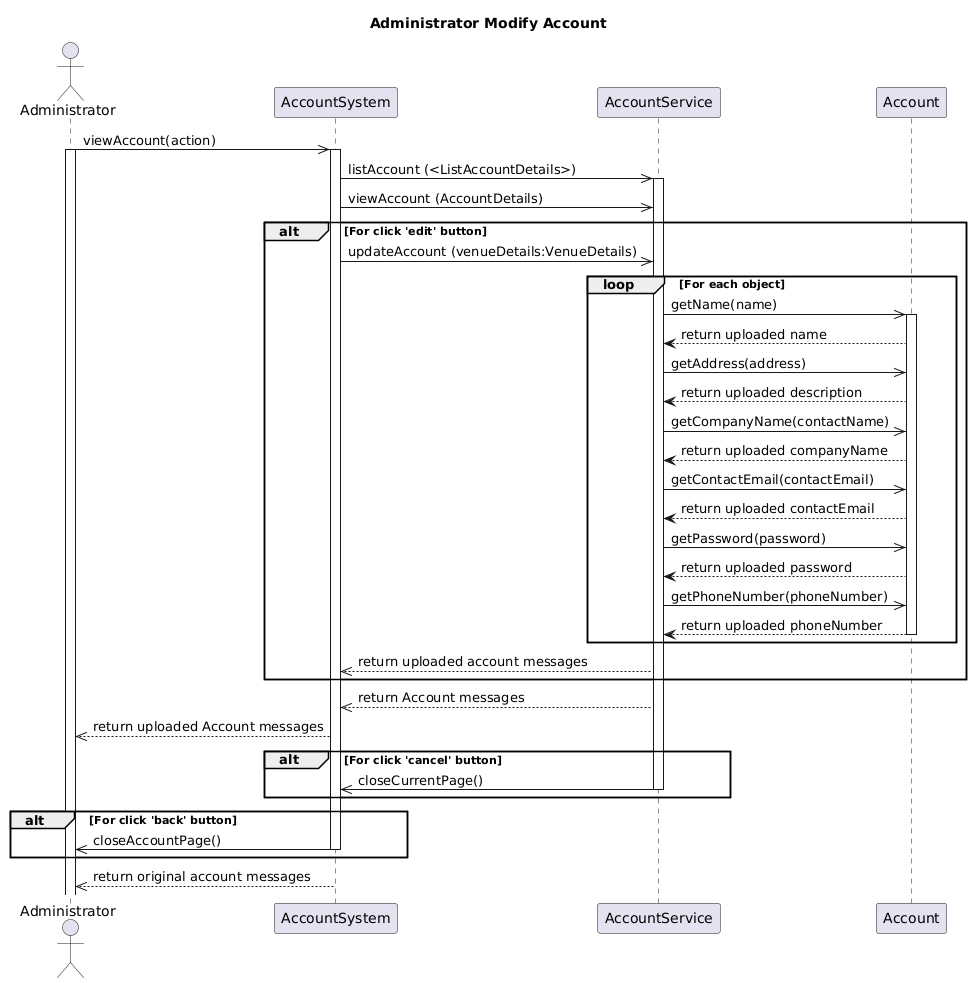

The diagram above was rendered by PlantUML. Its source (embedded in the PNG):
@startuml
title Administrator Modify Account

actor Administrator
participant AccountSystem
participant AccountService
participant Account

participant Account

Administrator ->>  AccountSystem : viewAccount(action)
activate Administrator
activate AccountSystem


    AccountSystem ->> AccountService : listAccount (<ListAccountDetails>)
   activate AccountService

   AccountSystem ->>AccountService : viewAccount (AccountDetails)

alt For click 'edit' button
    AccountSystem ->> AccountService : updateAccount (venueDetails:VenueDetails)
loop For each object
    AccountService ->> Account : getName(name)
    activate Account
    Account -->AccountService : return uploaded name

    AccountService ->>Account : getAddress(address)

    Account --> AccountService : return uploaded description

    AccountService ->>Account : getCompanyName(contactName)

    Account --> AccountService : return uploaded companyName

    AccountService ->> Account : getContactEmail(contactEmail)

    Account --> AccountService : return uploaded contactEmail

    AccountService ->> Account : getPassword(password)

    Account --> AccountService : return uploaded password

    AccountService ->>Account : getPhoneNumber(phoneNumber)

    Account --> AccountService : return uploaded phoneNumber

    deactivate Account
    end
     AccountService -->> AccountSystem :return uploaded account messages
end

 AccountService -->>  AccountSystem :return Account messages


 AccountSystem -->> Administrator :return uploaded Account messages


alt For click 'cancel' button
  AccountService ->> AccountSystem : closeCurrentPage()

  deactivate AccountService
end


alt For click 'back' button
   AccountSystem ->> Administrator : closeAccountPage()
    deactivate AccountSystem
   end

 AccountSystem -->> Administrator :return original account messages
@enduml